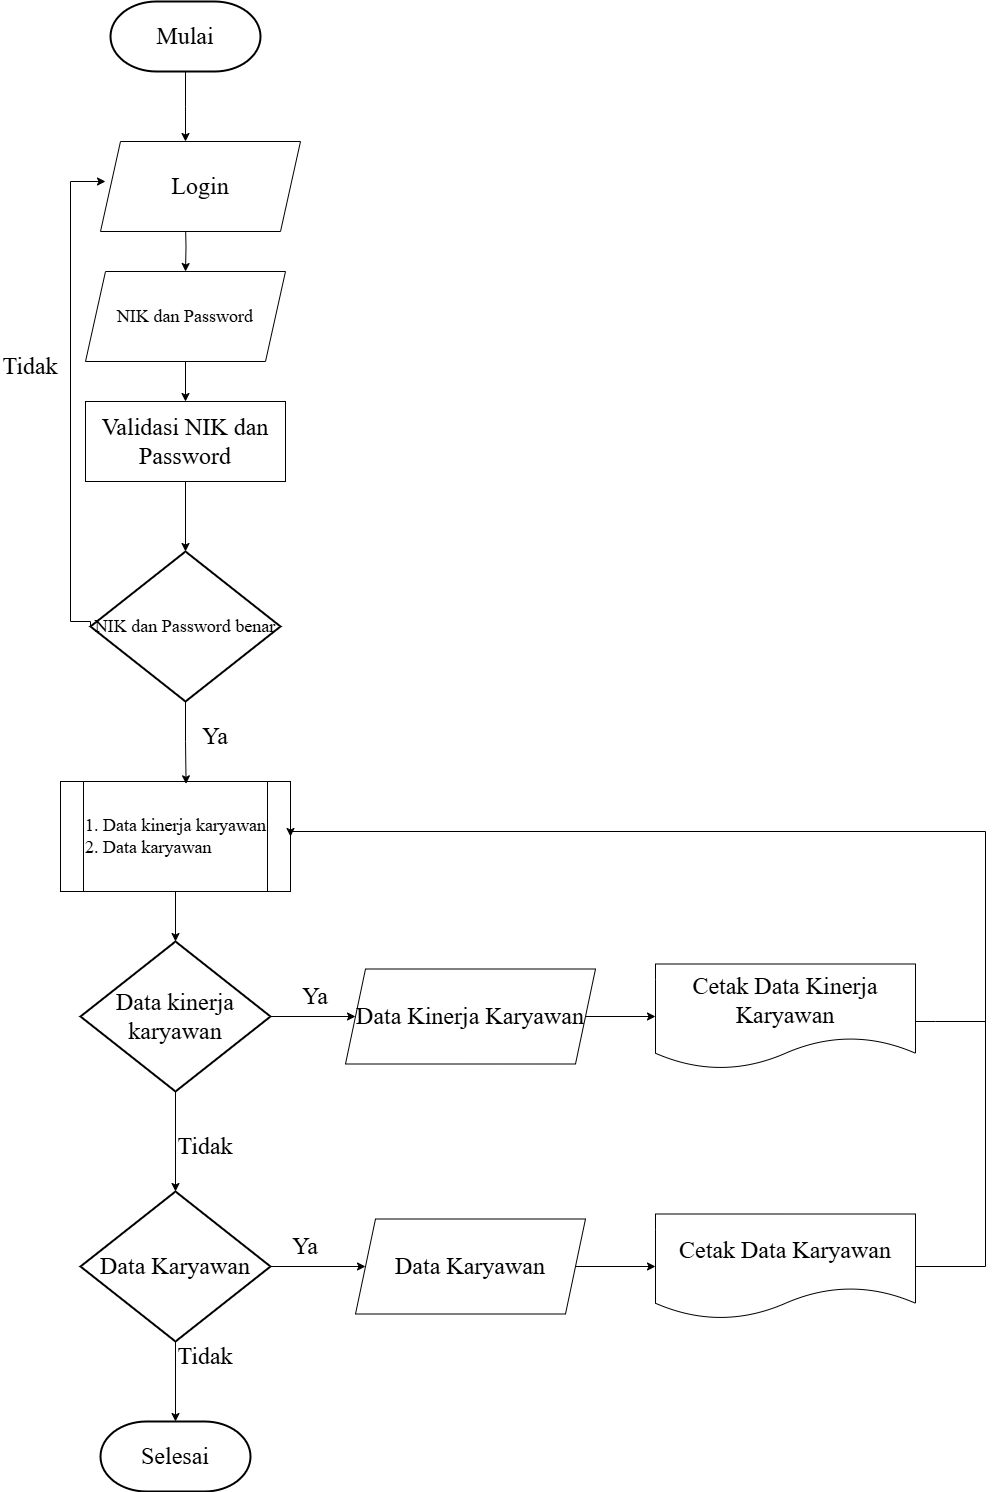

The diagram above was exported from draw.io. Its source (the exported page's mxGraphModel, read from the mxfile embedded in the PNG):
<mxGraphModel dx="3378" dy="562" grid="1" gridSize="10" guides="1" tooltips="1" connect="1" arrows="1" fold="1" page="1" pageScale="1" pageWidth="2336" pageHeight="1654" math="0" shadow="0">
  <root>
    <mxCell id="0" />
    <mxCell id="1" parent="0" />
    <mxCell id="HLJmdzyNnXYR3uGwL5SH-10" style="edgeStyle=orthogonalEdgeStyle;rounded=0;orthogonalLoop=1;jettySize=auto;html=1;entryX=0.5;entryY=0;entryDx=0;entryDy=0;" parent="1" source="MH_LVn6lvmSQ6yiSravy-1" edge="1">
      <mxGeometry relative="1" as="geometry">
        <mxPoint x="-2030" y="180" as="targetPoint" />
      </mxGeometry>
    </mxCell>
    <mxCell id="MH_LVn6lvmSQ6yiSravy-1" value="&lt;font style=&quot;font-size: 24px;&quot; face=&quot;Times New Roman&quot;&gt;Mulai&lt;/font&gt;" style="strokeWidth=2;html=1;shape=mxgraph.flowchart.terminator;whiteSpace=wrap;" parent="1" vertex="1">
      <mxGeometry x="-2105" y="40" width="150" height="70" as="geometry" />
    </mxCell>
    <mxCell id="HLJmdzyNnXYR3uGwL5SH-11" style="edgeStyle=orthogonalEdgeStyle;rounded=0;orthogonalLoop=1;jettySize=auto;html=1;" parent="1" target="wwF4MaG0PSsb_2PiZfj--1" edge="1">
      <mxGeometry relative="1" as="geometry">
        <mxPoint x="-2030" y="260" as="sourcePoint" />
      </mxGeometry>
    </mxCell>
    <mxCell id="DmkcH4MdQcBk7sMghDqK-3" style="edgeStyle=orthogonalEdgeStyle;rounded=0;orthogonalLoop=1;jettySize=auto;html=1;" parent="1" source="wwF4MaG0PSsb_2PiZfj--1" target="DmkcH4MdQcBk7sMghDqK-1" edge="1">
      <mxGeometry relative="1" as="geometry" />
    </mxCell>
    <mxCell id="wwF4MaG0PSsb_2PiZfj--1" value="&lt;font face=&quot;Times New Roman&quot; style=&quot;font-size: 18px;&quot;&gt;NIK dan Password&lt;/font&gt;" style="shape=parallelogram;perimeter=parallelogramPerimeter;whiteSpace=wrap;html=1;fixedSize=1;" parent="1" vertex="1">
      <mxGeometry x="-2130" y="310" width="200" height="90" as="geometry" />
    </mxCell>
    <mxCell id="H071xih_oHjpS2bcRVzn-4" style="edgeStyle=orthogonalEdgeStyle;rounded=0;orthogonalLoop=1;jettySize=auto;html=1;entryX=0;entryY=0.5;entryDx=0;entryDy=0;exitX=0;exitY=0.5;exitDx=0;exitDy=0;exitPerimeter=0;" parent="1" source="HLJmdzyNnXYR3uGwL5SH-1" edge="1">
      <mxGeometry relative="1" as="geometry">
        <Array as="points">
          <mxPoint x="-2125" y="660" />
          <mxPoint x="-2145" y="660" />
          <mxPoint x="-2145" y="220" />
        </Array>
        <mxPoint x="-2110" y="220" as="targetPoint" />
      </mxGeometry>
    </mxCell>
    <mxCell id="HLJmdzyNnXYR3uGwL5SH-1" value="&lt;font face=&quot;Times New Roman&quot; style=&quot;font-size: 18px;&quot;&gt;NIK dan Password benar&lt;/font&gt;" style="strokeWidth=2;html=1;shape=mxgraph.flowchart.decision;whiteSpace=wrap;" parent="1" vertex="1">
      <mxGeometry x="-2125" y="590" width="190" height="150" as="geometry" />
    </mxCell>
    <mxCell id="HLJmdzyNnXYR3uGwL5SH-2" value="&lt;font face=&quot;Times New Roman&quot; style=&quot;font-size: 18px;&quot;&gt;1. Data kinerja karyawan&lt;/font&gt;&lt;div&gt;&lt;font style=&quot;font-size: 18px;&quot; face=&quot;Times New Roman&quot;&gt;2. Data karyawan&lt;/font&gt;&lt;/div&gt;" style="shape=process;whiteSpace=wrap;html=1;backgroundOutline=1;align=left;" parent="1" vertex="1">
      <mxGeometry x="-2155" y="820" width="230" height="110" as="geometry" />
    </mxCell>
    <mxCell id="HLJmdzyNnXYR3uGwL5SH-15" style="edgeStyle=orthogonalEdgeStyle;rounded=0;orthogonalLoop=1;jettySize=auto;html=1;" parent="1" source="HLJmdzyNnXYR3uGwL5SH-3" target="HLJmdzyNnXYR3uGwL5SH-6" edge="1">
      <mxGeometry relative="1" as="geometry" />
    </mxCell>
    <mxCell id="HLJmdzyNnXYR3uGwL5SH-18" style="edgeStyle=orthogonalEdgeStyle;rounded=0;orthogonalLoop=1;jettySize=auto;html=1;" parent="1" source="HLJmdzyNnXYR3uGwL5SH-3" target="HLJmdzyNnXYR3uGwL5SH-4" edge="1">
      <mxGeometry relative="1" as="geometry" />
    </mxCell>
    <mxCell id="HLJmdzyNnXYR3uGwL5SH-3" value="&lt;font face=&quot;Times New Roman&quot; style=&quot;font-size: 24px;&quot;&gt;Data kinerja karyawan&lt;/font&gt;" style="strokeWidth=2;html=1;shape=mxgraph.flowchart.decision;whiteSpace=wrap;" parent="1" vertex="1">
      <mxGeometry x="-2135" y="980" width="190" height="150" as="geometry" />
    </mxCell>
    <mxCell id="HLJmdzyNnXYR3uGwL5SH-19" style="edgeStyle=orthogonalEdgeStyle;rounded=0;orthogonalLoop=1;jettySize=auto;html=1;entryX=0;entryY=0.5;entryDx=0;entryDy=0;" parent="1" source="HLJmdzyNnXYR3uGwL5SH-4" target="HLJmdzyNnXYR3uGwL5SH-8" edge="1">
      <mxGeometry relative="1" as="geometry" />
    </mxCell>
    <mxCell id="HLJmdzyNnXYR3uGwL5SH-4" value="&lt;font face=&quot;Times New Roman&quot; style=&quot;font-size: 24px;&quot;&gt;Data Karyawan&lt;/font&gt;" style="strokeWidth=2;html=1;shape=mxgraph.flowchart.decision;whiteSpace=wrap;" parent="1" vertex="1">
      <mxGeometry x="-2135" y="1230" width="190" height="150" as="geometry" />
    </mxCell>
    <mxCell id="HLJmdzyNnXYR3uGwL5SH-5" value="&lt;font style=&quot;font-size: 24px;&quot; face=&quot;Times New Roman&quot;&gt;Selesai&lt;/font&gt;" style="strokeWidth=2;html=1;shape=mxgraph.flowchart.terminator;whiteSpace=wrap;" parent="1" vertex="1">
      <mxGeometry x="-2115" y="1460" width="150" height="70" as="geometry" />
    </mxCell>
    <mxCell id="HLJmdzyNnXYR3uGwL5SH-17" style="edgeStyle=orthogonalEdgeStyle;rounded=0;orthogonalLoop=1;jettySize=auto;html=1;entryX=0;entryY=0.5;entryDx=0;entryDy=0;" parent="1" source="HLJmdzyNnXYR3uGwL5SH-6" target="HLJmdzyNnXYR3uGwL5SH-7" edge="1">
      <mxGeometry relative="1" as="geometry" />
    </mxCell>
    <mxCell id="HLJmdzyNnXYR3uGwL5SH-6" value="&lt;font style=&quot;font-size: 24px;&quot; face=&quot;Times New Roman&quot;&gt;Data Kinerja Karyawan&lt;/font&gt;" style="shape=parallelogram;perimeter=parallelogramPerimeter;whiteSpace=wrap;html=1;fixedSize=1;" parent="1" vertex="1">
      <mxGeometry x="-1870" y="1007.5" width="250" height="95" as="geometry" />
    </mxCell>
    <mxCell id="HLJmdzyNnXYR3uGwL5SH-7" value="&lt;font style=&quot;font-size: 24px;&quot; face=&quot;Times New Roman&quot;&gt;Cetak Data Kinerja Karyawan&lt;/font&gt;" style="shape=document;whiteSpace=wrap;html=1;boundedLbl=1;" parent="1" vertex="1">
      <mxGeometry x="-1560" y="1002.5" width="260" height="105" as="geometry" />
    </mxCell>
    <mxCell id="HLJmdzyNnXYR3uGwL5SH-20" style="edgeStyle=orthogonalEdgeStyle;rounded=0;orthogonalLoop=1;jettySize=auto;html=1;entryX=0;entryY=0.5;entryDx=0;entryDy=0;" parent="1" source="HLJmdzyNnXYR3uGwL5SH-8" target="HLJmdzyNnXYR3uGwL5SH-9" edge="1">
      <mxGeometry relative="1" as="geometry" />
    </mxCell>
    <mxCell id="HLJmdzyNnXYR3uGwL5SH-8" value="&lt;font style=&quot;font-size: 24px;&quot; face=&quot;Times New Roman&quot;&gt;Data Karyawan&lt;/font&gt;" style="shape=parallelogram;perimeter=parallelogramPerimeter;whiteSpace=wrap;html=1;fixedSize=1;" parent="1" vertex="1">
      <mxGeometry x="-1860" y="1257.5" width="230" height="95" as="geometry" />
    </mxCell>
    <mxCell id="H071xih_oHjpS2bcRVzn-1" style="edgeStyle=orthogonalEdgeStyle;rounded=0;orthogonalLoop=1;jettySize=auto;html=1;entryX=1;entryY=0.5;entryDx=0;entryDy=0;exitX=1;exitY=0.5;exitDx=0;exitDy=0;" parent="1" source="HLJmdzyNnXYR3uGwL5SH-9" target="HLJmdzyNnXYR3uGwL5SH-2" edge="1">
      <mxGeometry relative="1" as="geometry">
        <mxPoint x="-1690" y="645.684236225329" as="targetPoint" />
        <Array as="points">
          <mxPoint x="-1230" y="1305" />
          <mxPoint x="-1230" y="870" />
          <mxPoint x="-1925" y="870" />
        </Array>
      </mxGeometry>
    </mxCell>
    <mxCell id="HLJmdzyNnXYR3uGwL5SH-9" value="&lt;font style=&quot;font-size: 24px;&quot; face=&quot;Times New Roman&quot;&gt;Cetak Data Karyawan&lt;/font&gt;" style="shape=document;whiteSpace=wrap;html=1;boundedLbl=1;" parent="1" vertex="1">
      <mxGeometry x="-1560" y="1252.5" width="260" height="105" as="geometry" />
    </mxCell>
    <mxCell id="HLJmdzyNnXYR3uGwL5SH-13" style="edgeStyle=orthogonalEdgeStyle;rounded=0;orthogonalLoop=1;jettySize=auto;html=1;entryX=0.546;entryY=0.021;entryDx=0;entryDy=0;entryPerimeter=0;" parent="1" source="HLJmdzyNnXYR3uGwL5SH-1" target="HLJmdzyNnXYR3uGwL5SH-2" edge="1">
      <mxGeometry relative="1" as="geometry" />
    </mxCell>
    <mxCell id="HLJmdzyNnXYR3uGwL5SH-14" style="edgeStyle=orthogonalEdgeStyle;rounded=0;orthogonalLoop=1;jettySize=auto;html=1;entryX=0.5;entryY=0;entryDx=0;entryDy=0;entryPerimeter=0;" parent="1" source="HLJmdzyNnXYR3uGwL5SH-2" target="HLJmdzyNnXYR3uGwL5SH-3" edge="1">
      <mxGeometry relative="1" as="geometry" />
    </mxCell>
    <mxCell id="HLJmdzyNnXYR3uGwL5SH-21" style="edgeStyle=orthogonalEdgeStyle;rounded=0;orthogonalLoop=1;jettySize=auto;html=1;entryX=0.5;entryY=0;entryDx=0;entryDy=0;entryPerimeter=0;" parent="1" source="HLJmdzyNnXYR3uGwL5SH-4" target="HLJmdzyNnXYR3uGwL5SH-5" edge="1">
      <mxGeometry relative="1" as="geometry" />
    </mxCell>
    <mxCell id="H071xih_oHjpS2bcRVzn-3" value="" style="endArrow=none;html=1;rounded=0;" parent="1" edge="1">
      <mxGeometry width="50" height="50" relative="1" as="geometry">
        <mxPoint x="-1300" y="1060" as="sourcePoint" />
        <mxPoint x="-1230" y="1060" as="targetPoint" />
        <Array as="points">
          <mxPoint x="-1280" y="1060" />
        </Array>
      </mxGeometry>
    </mxCell>
    <mxCell id="H071xih_oHjpS2bcRVzn-5" value="&lt;font style=&quot;font-size: 24px;&quot; face=&quot;Times New Roman&quot;&gt;Ya&lt;/font&gt;" style="text;html=1;align=center;verticalAlign=middle;whiteSpace=wrap;rounded=0;" parent="1" vertex="1">
      <mxGeometry x="-2030" y="760" width="60" height="30" as="geometry" />
    </mxCell>
    <mxCell id="H071xih_oHjpS2bcRVzn-6" value="&lt;font style=&quot;font-size: 24px;&quot; face=&quot;Times New Roman&quot;&gt;Tidak&lt;/font&gt;" style="text;html=1;align=center;verticalAlign=middle;whiteSpace=wrap;rounded=0;" parent="1" vertex="1">
      <mxGeometry x="-2215" y="390" width="60" height="30" as="geometry" />
    </mxCell>
    <mxCell id="H071xih_oHjpS2bcRVzn-7" value="&lt;font style=&quot;font-size: 24px;&quot; face=&quot;Times New Roman&quot;&gt;Ya&lt;/font&gt;" style="text;html=1;align=center;verticalAlign=middle;whiteSpace=wrap;rounded=0;" parent="1" vertex="1">
      <mxGeometry x="-1930" y="1020" width="60" height="30" as="geometry" />
    </mxCell>
    <mxCell id="H071xih_oHjpS2bcRVzn-8" value="&lt;font style=&quot;font-size: 24px;&quot; face=&quot;Times New Roman&quot;&gt;Tidak&lt;/font&gt;" style="text;html=1;align=center;verticalAlign=middle;whiteSpace=wrap;rounded=0;" parent="1" vertex="1">
      <mxGeometry x="-2040" y="1170" width="60" height="30" as="geometry" />
    </mxCell>
    <mxCell id="H071xih_oHjpS2bcRVzn-9" value="&lt;font style=&quot;font-size: 24px;&quot; face=&quot;Times New Roman&quot;&gt;Ya&lt;/font&gt;" style="text;html=1;align=center;verticalAlign=middle;whiteSpace=wrap;rounded=0;" parent="1" vertex="1">
      <mxGeometry x="-1940" y="1270" width="60" height="30" as="geometry" />
    </mxCell>
    <mxCell id="H071xih_oHjpS2bcRVzn-11" value="&lt;font style=&quot;font-size: 24px;&quot; face=&quot;Times New Roman&quot;&gt;Tidak&lt;/font&gt;" style="text;html=1;align=center;verticalAlign=middle;whiteSpace=wrap;rounded=0;" parent="1" vertex="1">
      <mxGeometry x="-2040" y="1380" width="60" height="30" as="geometry" />
    </mxCell>
    <mxCell id="DmkcH4MdQcBk7sMghDqK-1" value="&lt;font style=&quot;font-size: 24px;&quot; face=&quot;Times New Roman&quot;&gt;Validasi NIK dan Password&lt;/font&gt;" style="rounded=0;whiteSpace=wrap;html=1;" parent="1" vertex="1">
      <mxGeometry x="-2130" y="440" width="200" height="80" as="geometry" />
    </mxCell>
    <mxCell id="DmkcH4MdQcBk7sMghDqK-4" style="edgeStyle=orthogonalEdgeStyle;rounded=0;orthogonalLoop=1;jettySize=auto;html=1;entryX=0.5;entryY=0;entryDx=0;entryDy=0;entryPerimeter=0;" parent="1" source="DmkcH4MdQcBk7sMghDqK-1" target="HLJmdzyNnXYR3uGwL5SH-1" edge="1">
      <mxGeometry relative="1" as="geometry" />
    </mxCell>
    <mxCell id="lOf-OOq-Wz-AcORw9hf8-1" value="&lt;font face=&quot;Times New Roman&quot; style=&quot;font-size: 24px;&quot;&gt;Login&lt;/font&gt;" style="shape=parallelogram;perimeter=parallelogramPerimeter;whiteSpace=wrap;html=1;fixedSize=1;" parent="1" vertex="1">
      <mxGeometry x="-2115" y="180" width="200" height="90" as="geometry" />
    </mxCell>
  </root>
</mxGraphModel>